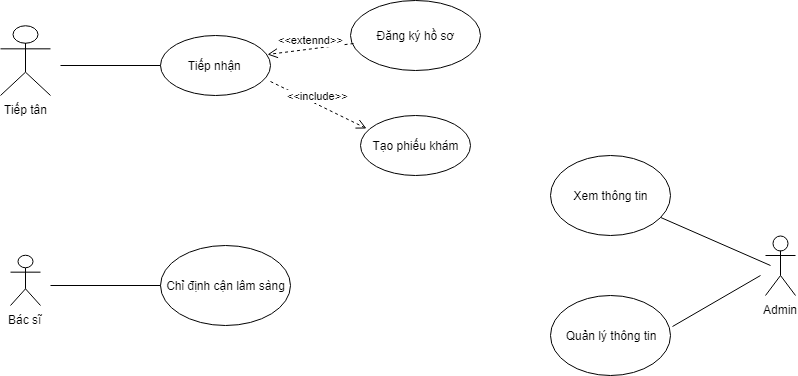

The diagram above was exported from draw.io. Its source (the exported page's mxGraphModel, read from the mxfile embedded in the PNG):
<mxGraphModel dx="1010" dy="533" grid="1" gridSize="10" guides="1" tooltips="1" connect="1" arrows="1" fold="1" page="1" pageScale="1" pageWidth="827" pageHeight="1169" math="0" shadow="0">
  <root>
    <mxCell id="0" />
    <mxCell id="1" parent="0" />
    <mxCell id="S9iZ6NfkCVEmdul3CMaF-1" value="Đăng ký hồ sơ" style="ellipse;whiteSpace=wrap;html=1;" parent="1" vertex="1">
      <mxGeometry x="420" y="35" width="130" height="70" as="geometry" />
    </mxCell>
    <mxCell id="S9iZ6NfkCVEmdul3CMaF-2" value="Tiếp tân" style="shape=umlActor;verticalLabelPosition=bottom;labelBackgroundColor=#ffffff;verticalAlign=top;html=1;outlineConnect=0;" parent="1" vertex="1">
      <mxGeometry x="70" y="60" width="50" height="70" as="geometry" />
    </mxCell>
    <mxCell id="S9iZ6NfkCVEmdul3CMaF-3" value="Tiếp nhận&amp;nbsp;" style="ellipse;whiteSpace=wrap;html=1;" parent="1" vertex="1">
      <mxGeometry x="230" y="70" width="110" height="60" as="geometry" />
    </mxCell>
    <mxCell id="S9iZ6NfkCVEmdul3CMaF-4" value="Tạo phiếu khám&lt;br&gt;" style="ellipse;whiteSpace=wrap;html=1;" parent="1" vertex="1">
      <mxGeometry x="430" y="150" width="110" height="60" as="geometry" />
    </mxCell>
    <mxCell id="S9iZ6NfkCVEmdul3CMaF-7" value="Chỉ định cận lâm sàng" style="ellipse;whiteSpace=wrap;html=1;" parent="1" vertex="1">
      <mxGeometry x="230" y="280" width="130" height="80" as="geometry" />
    </mxCell>
    <mxCell id="S9iZ6NfkCVEmdul3CMaF-11" value="Bác sĩ" style="shape=umlActor;verticalLabelPosition=bottom;labelBackgroundColor=#ffffff;verticalAlign=top;html=1;outlineConnect=0;" parent="1" vertex="1">
      <mxGeometry x="80" y="290" width="30" height="50" as="geometry" />
    </mxCell>
    <mxCell id="S9iZ6NfkCVEmdul3CMaF-21" value="" style="endArrow=none;html=1;entryX=0;entryY=0.5;entryDx=0;entryDy=0;" parent="1" edge="1">
      <mxGeometry width="50" height="50" relative="1" as="geometry">
        <mxPoint x="130" y="100" as="sourcePoint" />
        <mxPoint x="230" y="100" as="targetPoint" />
      </mxGeometry>
    </mxCell>
    <mxCell id="S9iZ6NfkCVEmdul3CMaF-22" value="" style="endArrow=none;html=1;entryX=0;entryY=0.5;entryDx=0;entryDy=0;" parent="1" target="S9iZ6NfkCVEmdul3CMaF-7" edge="1">
      <mxGeometry width="50" height="50" relative="1" as="geometry">
        <mxPoint x="120" y="320" as="sourcePoint" />
        <mxPoint x="230" y="290" as="targetPoint" />
      </mxGeometry>
    </mxCell>
    <mxCell id="S9iZ6NfkCVEmdul3CMaF-26" value="&amp;lt;&amp;lt;extennd&amp;gt;&amp;gt;" style="html=1;verticalAlign=bottom;endArrow=open;dashed=1;endSize=8;exitX=0.026;exitY=0.611;exitDx=0;exitDy=0;entryX=0.975;entryY=0.323;entryDx=0;entryDy=0;entryPerimeter=0;exitPerimeter=0;" parent="1" source="S9iZ6NfkCVEmdul3CMaF-1" target="S9iZ6NfkCVEmdul3CMaF-3" edge="1">
      <mxGeometry relative="1" as="geometry">
        <mxPoint x="450" y="60" as="sourcePoint" />
        <mxPoint x="335" y="117" as="targetPoint" />
      </mxGeometry>
    </mxCell>
    <mxCell id="S9iZ6NfkCVEmdul3CMaF-28" value="&amp;lt;&amp;lt;include&amp;gt;&amp;gt;" style="html=1;verticalAlign=bottom;endArrow=open;dashed=1;endSize=8;entryX=0.055;entryY=0.213;entryDx=0;entryDy=0;entryPerimeter=0;exitX=1.004;exitY=0.763;exitDx=0;exitDy=0;exitPerimeter=0;" parent="1" source="S9iZ6NfkCVEmdul3CMaF-3" target="S9iZ6NfkCVEmdul3CMaF-4" edge="1">
      <mxGeometry relative="1" as="geometry">
        <mxPoint x="320" y="130" as="sourcePoint" />
        <mxPoint x="455" y="155" as="targetPoint" />
        <Array as="points" />
      </mxGeometry>
    </mxCell>
    <mxCell id="S9iZ6NfkCVEmdul3CMaF-31" value="Xem thông tin" style="ellipse;whiteSpace=wrap;html=1;" parent="1" vertex="1">
      <mxGeometry x="620" y="190" width="120" height="80" as="geometry" />
    </mxCell>
    <mxCell id="S9iZ6NfkCVEmdul3CMaF-32" value="Quản lý thông tin" style="ellipse;whiteSpace=wrap;html=1;" parent="1" vertex="1">
      <mxGeometry x="620" y="330" width="120" height="80" as="geometry" />
    </mxCell>
    <mxCell id="S9iZ6NfkCVEmdul3CMaF-33" value="Admin" style="shape=umlActor;verticalLabelPosition=bottom;labelBackgroundColor=#ffffff;verticalAlign=top;html=1;outlineConnect=0;" parent="1" vertex="1">
      <mxGeometry x="835" y="270" width="30" height="60" as="geometry" />
    </mxCell>
    <mxCell id="S9iZ6NfkCVEmdul3CMaF-35" value="" style="endArrow=none;html=1;exitX=1.017;exitY=0.382;exitDx=0;exitDy=0;exitPerimeter=0;" parent="1" source="S9iZ6NfkCVEmdul3CMaF-32" edge="1">
      <mxGeometry width="50" height="50" relative="1" as="geometry">
        <mxPoint x="730" y="340" as="sourcePoint" />
        <mxPoint x="830" y="310" as="targetPoint" />
      </mxGeometry>
    </mxCell>
    <mxCell id="S9iZ6NfkCVEmdul3CMaF-36" value="" style="endArrow=none;html=1;" parent="1" source="S9iZ6NfkCVEmdul3CMaF-31" edge="1">
      <mxGeometry width="50" height="50" relative="1" as="geometry">
        <mxPoint x="730" y="280" as="sourcePoint" />
        <mxPoint x="840" y="300" as="targetPoint" />
      </mxGeometry>
    </mxCell>
  </root>
</mxGraphModel>